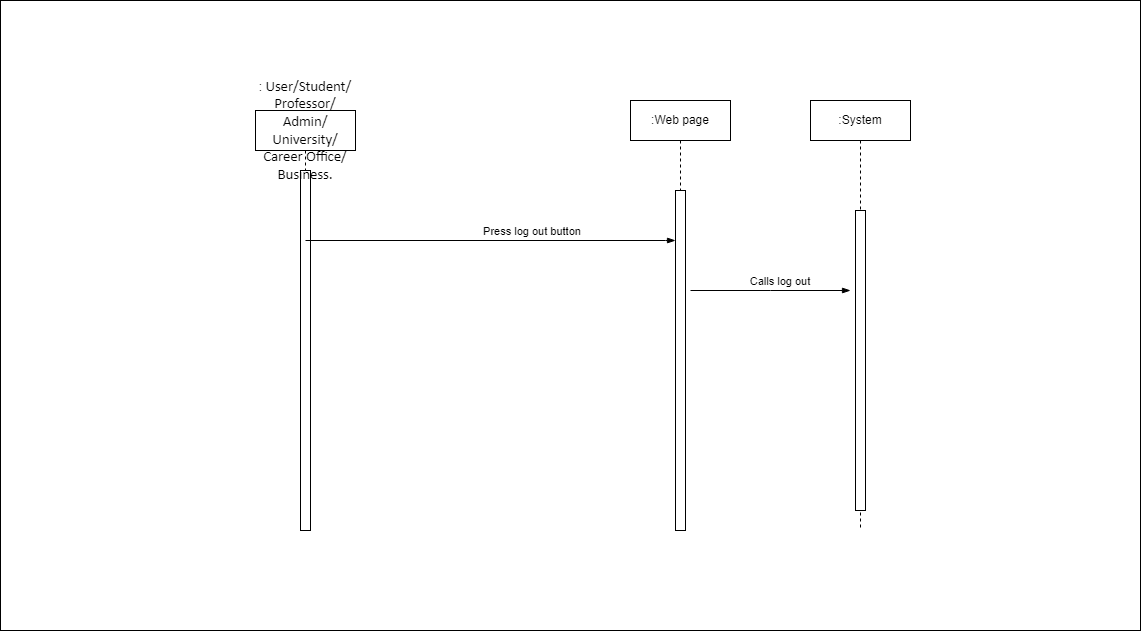

The diagram above was exported from draw.io. Its source (the exported page's mxGraphModel, read from the mxfile embedded in the PNG):
<mxGraphModel dx="252" dy="-518" grid="1" gridSize="10" guides="1" tooltips="1" connect="1" arrows="1" fold="1" page="1" pageScale="1" pageWidth="850" pageHeight="1100" math="0" shadow="0">
  <root>
    <mxCell id="0" />
    <mxCell id="1" parent="0" />
    <mxCell id="TCwHOiZGQN9YKHCu-S9L-333" value="" style="endArrow=none;dashed=1;html=1;dashPattern=1 3;strokeWidth=2;rounded=0;" edge="1" parent="1">
      <mxGeometry width="50" height="50" relative="1" as="geometry">
        <mxPoint x="1680" y="1440" as="sourcePoint" />
        <mxPoint x="1680" y="1440" as="targetPoint" />
        <Array as="points">
          <mxPoint x="1680" y="1440" />
        </Array>
      </mxGeometry>
    </mxCell>
    <mxCell id="TCwHOiZGQN9YKHCu-S9L-334" value="" style="endArrow=none;dashed=1;html=1;dashPattern=1 3;strokeWidth=2;rounded=0;" edge="1" parent="1">
      <mxGeometry width="50" height="50" relative="1" as="geometry">
        <mxPoint x="1690" y="1450" as="sourcePoint" />
        <mxPoint x="1690" y="1450" as="targetPoint" />
        <Array as="points">
          <mxPoint x="1690" y="1450" />
        </Array>
      </mxGeometry>
    </mxCell>
    <mxCell id="TCwHOiZGQN9YKHCu-S9L-335" value="" style="rounded=0;whiteSpace=wrap;html=1;" vertex="1" parent="1">
      <mxGeometry x="1500" y="1250" width="1140" height="630" as="geometry" />
    </mxCell>
    <mxCell id="TCwHOiZGQN9YKHCu-S9L-338" value="" style="html=1;points=[];perimeter=orthogonalPerimeter;" vertex="1" parent="1">
      <mxGeometry x="1800" y="1420" width="10" height="360" as="geometry" />
    </mxCell>
    <mxCell id="TCwHOiZGQN9YKHCu-S9L-339" value=":Web page" style="shape=umlLifeline;perimeter=lifelinePerimeter;whiteSpace=wrap;html=1;container=1;collapsible=0;recursiveResize=0;outlineConnect=0;" vertex="1" parent="1">
      <mxGeometry x="2130" y="1350" width="100" height="90" as="geometry" />
    </mxCell>
    <mxCell id="TCwHOiZGQN9YKHCu-S9L-340" value="" style="html=1;points=[];perimeter=orthogonalPerimeter;" vertex="1" parent="1">
      <mxGeometry x="2175" y="1440" width="10" height="340" as="geometry" />
    </mxCell>
    <mxCell id="TCwHOiZGQN9YKHCu-S9L-341" value="" style="endArrow=none;dashed=1;html=1;dashPattern=1 3;strokeWidth=2;rounded=0;" edge="1" parent="1">
      <mxGeometry width="50" height="50" relative="1" as="geometry">
        <mxPoint x="2540" y="1600" as="sourcePoint" />
        <mxPoint x="2540" y="1600" as="targetPoint" />
        <Array as="points">
          <mxPoint x="2540" y="1600" />
        </Array>
      </mxGeometry>
    </mxCell>
    <mxCell id="TCwHOiZGQN9YKHCu-S9L-342" value="" style="edgeStyle=elbowEdgeStyle;fontSize=12;html=1;endArrow=blockThin;endFill=1;rounded=0;" edge="1" parent="1">
      <mxGeometry width="160" relative="1" as="geometry">
        <mxPoint x="1805" y="1490" as="sourcePoint" />
        <mxPoint x="2175" y="1490" as="targetPoint" />
        <Array as="points">
          <mxPoint x="2165" y="1490" />
        </Array>
      </mxGeometry>
    </mxCell>
    <mxCell id="TCwHOiZGQN9YKHCu-S9L-343" value="Press log out button&amp;nbsp;" style="edgeLabel;html=1;align=center;verticalAlign=middle;resizable=0;points=[];" vertex="1" connectable="0" parent="TCwHOiZGQN9YKHCu-S9L-342">
      <mxGeometry x="0.227" y="-2" relative="1" as="geometry">
        <mxPoint y="-12" as="offset" />
      </mxGeometry>
    </mxCell>
    <mxCell id="TCwHOiZGQN9YKHCu-S9L-344" value=":System" style="shape=umlLifeline;perimeter=lifelinePerimeter;whiteSpace=wrap;html=1;container=1;collapsible=0;recursiveResize=0;outlineConnect=0;" vertex="1" parent="1">
      <mxGeometry x="2310" y="1350" width="100" height="430" as="geometry" />
    </mxCell>
    <mxCell id="TCwHOiZGQN9YKHCu-S9L-345" value="" style="html=1;points=[];perimeter=orthogonalPerimeter;" vertex="1" parent="TCwHOiZGQN9YKHCu-S9L-344">
      <mxGeometry x="45" y="110" width="10" height="300" as="geometry" />
    </mxCell>
    <mxCell id="TCwHOiZGQN9YKHCu-S9L-346" value="" style="edgeStyle=elbowEdgeStyle;fontSize=12;html=1;endArrow=blockThin;endFill=1;rounded=0;" edge="1" parent="1">
      <mxGeometry width="160" relative="1" as="geometry">
        <mxPoint x="2190" y="1540" as="sourcePoint" />
        <mxPoint x="2350" y="1540" as="targetPoint" />
      </mxGeometry>
    </mxCell>
    <mxCell id="TCwHOiZGQN9YKHCu-S9L-347" value="Calls log out&amp;nbsp;" style="edgeLabel;html=1;align=center;verticalAlign=middle;resizable=0;points=[];" vertex="1" connectable="0" parent="TCwHOiZGQN9YKHCu-S9L-346">
      <mxGeometry x="0.25" y="1" relative="1" as="geometry">
        <mxPoint x="-10" y="-9" as="offset" />
      </mxGeometry>
    </mxCell>
    <mxCell id="TCwHOiZGQN9YKHCu-S9L-348" value=":&lt;span style=&quot;font-family: Calibri, sans-serif; font-size: 14.6667px;&quot;&gt;&amp;nbsp;User/Student/ Professor/ Admin/ University/ Career Office/ Business.&lt;/span&gt;" style="shape=umlLifeline;perimeter=lifelinePerimeter;whiteSpace=wrap;html=1;container=1;collapsible=0;recursiveResize=0;outlineConnect=0;" vertex="1" parent="1">
      <mxGeometry x="1755" y="1360" width="100" height="60" as="geometry" />
    </mxCell>
  </root>
</mxGraphModel>